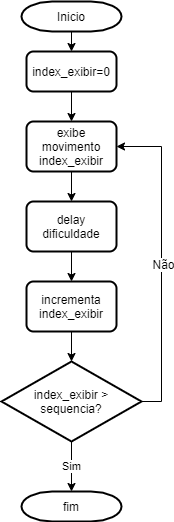

The diagram above was exported from draw.io. Its source (the exported page's mxGraphModel, read from the mxfile embedded in the PNG):
<mxGraphModel dx="854" dy="419" grid="1" gridSize="10" guides="1" tooltips="1" connect="1" arrows="1" fold="1" page="1" pageScale="1" pageWidth="850" pageHeight="1100" math="0" shadow="0">
  <root>
    <mxCell id="0" />
    <mxCell id="1" parent="0" />
    <mxCell id="wHJ0jopmGyODkQZedWyE-1" style="edgeStyle=orthogonalEdgeStyle;rounded=0;orthogonalLoop=1;jettySize=auto;html=1;exitX=0.5;exitY=1;exitDx=0;exitDy=0;exitPerimeter=0;entryX=0.5;entryY=0;entryDx=0;entryDy=0;" edge="1" parent="1" source="wHJ0jopmGyODkQZedWyE-2" target="wHJ0jopmGyODkQZedWyE-4">
      <mxGeometry relative="1" as="geometry" />
    </mxCell>
    <mxCell id="wHJ0jopmGyODkQZedWyE-2" value="Inicio" style="strokeWidth=2;html=1;shape=mxgraph.flowchart.terminator;whiteSpace=wrap;" vertex="1" parent="1">
      <mxGeometry x="280" y="100" width="100" height="30" as="geometry" />
    </mxCell>
    <mxCell id="wHJ0jopmGyODkQZedWyE-14" style="edgeStyle=orthogonalEdgeStyle;rounded=0;orthogonalLoop=1;jettySize=auto;html=1;exitX=0.5;exitY=1;exitDx=0;exitDy=0;entryX=0.5;entryY=0;entryDx=0;entryDy=0;" edge="1" parent="1" source="wHJ0jopmGyODkQZedWyE-4" target="wHJ0jopmGyODkQZedWyE-8">
      <mxGeometry relative="1" as="geometry" />
    </mxCell>
    <mxCell id="wHJ0jopmGyODkQZedWyE-4" value="index_exibir=0" style="rounded=1;whiteSpace=wrap;html=1;absoluteArcSize=1;arcSize=14;strokeWidth=2;" vertex="1" parent="1">
      <mxGeometry x="285" y="150" width="90" height="40" as="geometry" />
    </mxCell>
    <mxCell id="wHJ0jopmGyODkQZedWyE-15" style="edgeStyle=orthogonalEdgeStyle;rounded=0;orthogonalLoop=1;jettySize=auto;html=1;exitX=0.5;exitY=1;exitDx=0;exitDy=0;entryX=0.5;entryY=0;entryDx=0;entryDy=0;" edge="1" parent="1" source="wHJ0jopmGyODkQZedWyE-8" target="wHJ0jopmGyODkQZedWyE-10">
      <mxGeometry relative="1" as="geometry" />
    </mxCell>
    <mxCell id="wHJ0jopmGyODkQZedWyE-8" value="exibe movimento index_exibir" style="rounded=1;whiteSpace=wrap;html=1;absoluteArcSize=1;arcSize=14;strokeWidth=2;" vertex="1" parent="1">
      <mxGeometry x="285" y="220" width="90" height="50" as="geometry" />
    </mxCell>
    <mxCell id="wHJ0jopmGyODkQZedWyE-20" style="edgeStyle=orthogonalEdgeStyle;rounded=0;orthogonalLoop=1;jettySize=auto;html=1;exitX=0.5;exitY=1;exitDx=0;exitDy=0;entryX=0.5;entryY=0;entryDx=0;entryDy=0;" edge="1" parent="1" source="wHJ0jopmGyODkQZedWyE-10" target="wHJ0jopmGyODkQZedWyE-19">
      <mxGeometry relative="1" as="geometry" />
    </mxCell>
    <mxCell id="wHJ0jopmGyODkQZedWyE-10" value="delay dificuldade" style="rounded=1;whiteSpace=wrap;html=1;absoluteArcSize=1;arcSize=14;strokeWidth=2;" vertex="1" parent="1">
      <mxGeometry x="285" y="300" width="90" height="50" as="geometry" />
    </mxCell>
    <mxCell id="wHJ0jopmGyODkQZedWyE-17" value="Sim" style="edgeStyle=orthogonalEdgeStyle;rounded=0;orthogonalLoop=1;jettySize=auto;html=1;exitX=0.5;exitY=1;exitDx=0;exitDy=0;exitPerimeter=0;entryX=0.5;entryY=0;entryDx=0;entryDy=0;entryPerimeter=0;" edge="1" parent="1" source="wHJ0jopmGyODkQZedWyE-12" target="wHJ0jopmGyODkQZedWyE-13">
      <mxGeometry relative="1" as="geometry" />
    </mxCell>
    <mxCell id="wHJ0jopmGyODkQZedWyE-22" style="edgeStyle=orthogonalEdgeStyle;rounded=0;orthogonalLoop=1;jettySize=auto;html=1;exitX=1;exitY=0.5;exitDx=0;exitDy=0;exitPerimeter=0;entryX=1;entryY=0.5;entryDx=0;entryDy=0;" edge="1" parent="1" source="wHJ0jopmGyODkQZedWyE-12" target="wHJ0jopmGyODkQZedWyE-8">
      <mxGeometry relative="1" as="geometry" />
    </mxCell>
    <mxCell id="wHJ0jopmGyODkQZedWyE-24" value="Não" style="text;html=1;align=center;verticalAlign=middle;resizable=0;points=[];labelBackgroundColor=#ffffff;" vertex="1" connectable="0" parent="wHJ0jopmGyODkQZedWyE-22">
      <mxGeometry x="-0.0125" y="-1" relative="1" as="geometry">
        <mxPoint as="offset" />
      </mxGeometry>
    </mxCell>
    <mxCell id="wHJ0jopmGyODkQZedWyE-12" value="index_exibir &amp;gt; sequencia?" style="strokeWidth=2;html=1;shape=mxgraph.flowchart.decision;whiteSpace=wrap;" vertex="1" parent="1">
      <mxGeometry x="260" y="460" width="140" height="80" as="geometry" />
    </mxCell>
    <mxCell id="wHJ0jopmGyODkQZedWyE-13" value="fim" style="strokeWidth=2;html=1;shape=mxgraph.flowchart.terminator;whiteSpace=wrap;" vertex="1" parent="1">
      <mxGeometry x="280" y="590" width="100" height="30" as="geometry" />
    </mxCell>
    <mxCell id="wHJ0jopmGyODkQZedWyE-21" style="edgeStyle=orthogonalEdgeStyle;rounded=0;orthogonalLoop=1;jettySize=auto;html=1;exitX=0.5;exitY=1;exitDx=0;exitDy=0;entryX=0.5;entryY=0;entryDx=0;entryDy=0;entryPerimeter=0;" edge="1" parent="1" source="wHJ0jopmGyODkQZedWyE-19" target="wHJ0jopmGyODkQZedWyE-12">
      <mxGeometry relative="1" as="geometry" />
    </mxCell>
    <mxCell id="wHJ0jopmGyODkQZedWyE-19" value="incrementa index_exibir" style="rounded=1;whiteSpace=wrap;html=1;absoluteArcSize=1;arcSize=14;strokeWidth=2;" vertex="1" parent="1">
      <mxGeometry x="285" y="380" width="90" height="50" as="geometry" />
    </mxCell>
  </root>
</mxGraphModel>